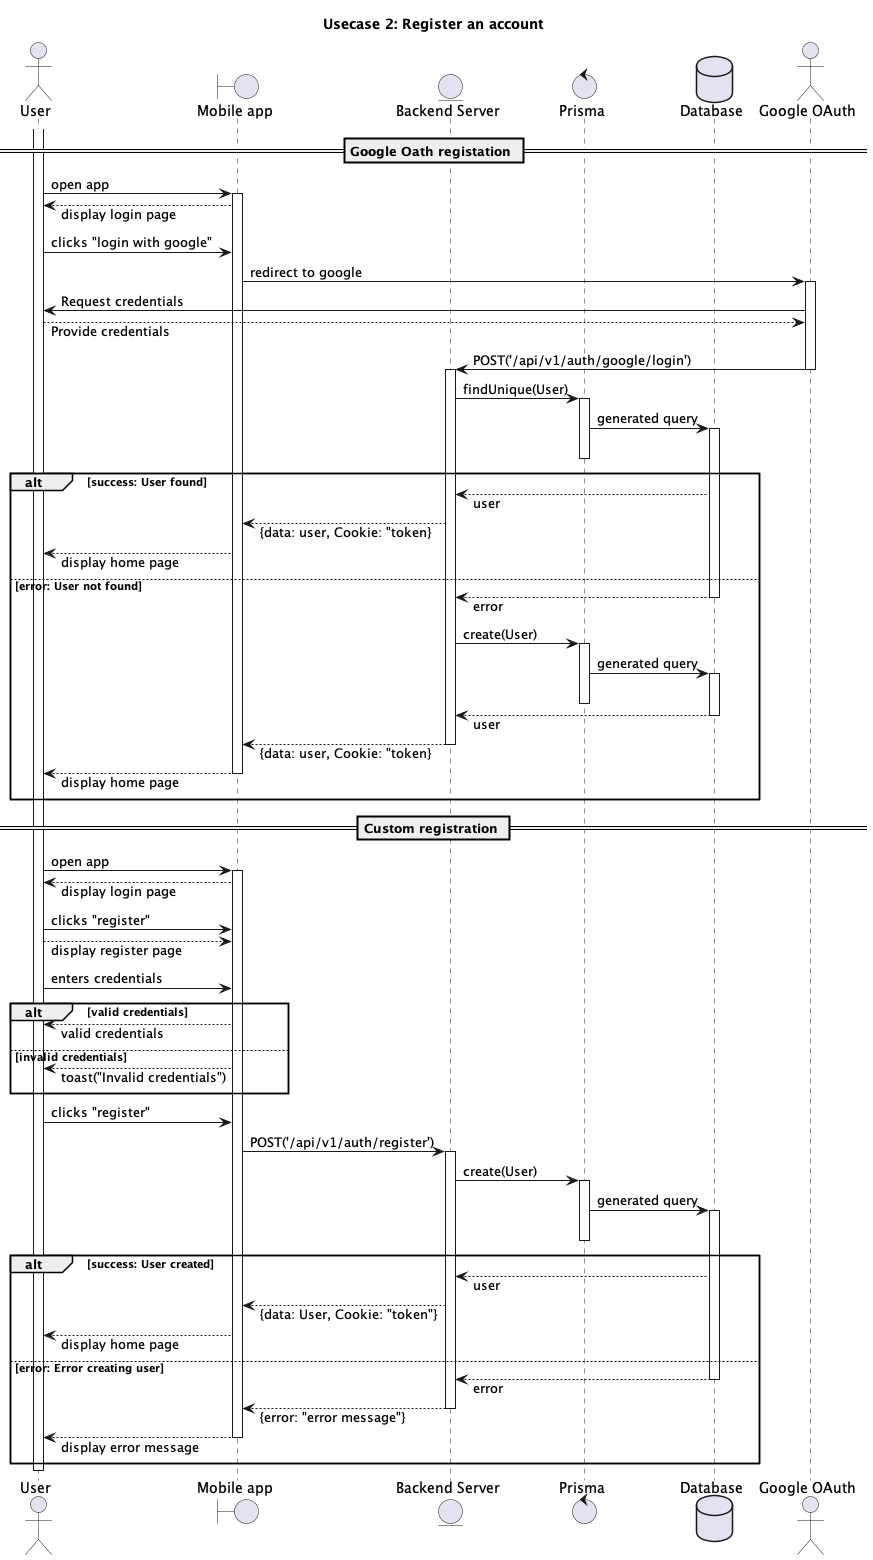

The diagram above was rendered by PlantUML. Its source (embedded in the PNG):
@startuml Usecase3

' settings
skinparam responseMessageBelowArrow true

' actors
actor "User" as user
boundary "Mobile app" as app
Entity "Backend Server" as server
control "Prisma" as prisma
database "Database" as db
actor "Google OAuth" as google

' --------------------------------------------
title Usecase 2: Register an account

== Google Oath registation ==

activate user
user -> app ++ : open app
user <-- app : display login page
user -> app : clicks "login with google"
app -> google ++ : redirect to google
google -> user : Request credentials
google <-- user : Provide credentials
google -> server -- : POST('/api/v1/auth/google/login')
activate server
server -> prisma ++ : findUnique(User)
prisma -> db ++ : generated query
deactivate prisma
alt success: User found
    server <-- db : user
    app <-- server : {data: user, Cookie: "token}
    user <-- app : display home page
else error: User not found
    server <-- db -- : error
    server -> prisma ++ : create(User)
    prisma -> db ++ : generated query
    deactivate prisma
    server <-- db -- : user
    app <-- server -- : {data: user, Cookie: "token}
    user <-- app -- : display home page
end


== Custom registration ==


user -> app ++ : open app
user <-- app : display login page
user -> app : clicks "register"
app <-- user : display register page
user -> app : enters credentials
alt valid credentials
    user <-- app : valid credentials
else invalid credentials
    user <-- app : toast("Invalid credentials")
end

user -> app : clicks "register"
app -> server ++ : POST('/api/v1/auth/register')
server -> prisma ++ : create(User)
prisma -> db ++ : generated query
deactivate prisma
alt success: User created
    server <-- db : user
    app <-- server : {data: User, Cookie: "token"}
    user <-- app : display home page
else error: Error creating user
    server <-- db -- : error
    app <-- server -- : {error: "error message"}
    user <-- app -- : display error message
end

deactivate user

@enduml